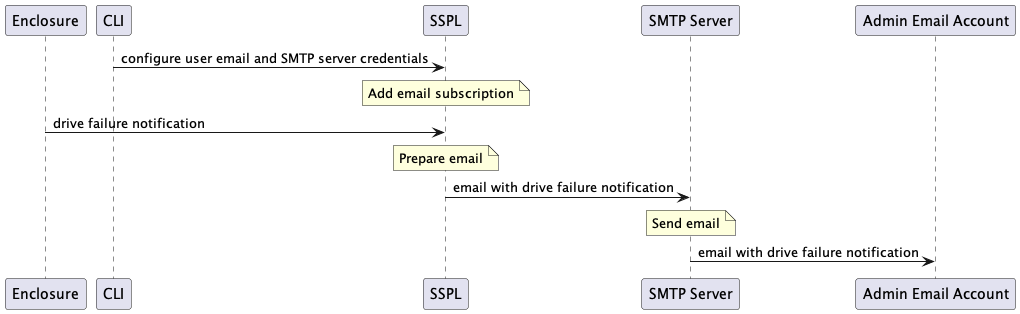

The diagram above was rendered by PlantUML. Its source (embedded in the PNG):
@startuml
participant Enclosure
participant CLI
participant SSPL
participant "SMTP Server"
participant "Admin Email Account"

CLI -> SSPL: configure user email and SMTP server credentials
note over SSPL: Add email subscription
Enclosure -> SSPL: drive failure notification
note over SSPL: Prepare email
SSPL -> "SMTP Server": email with drive failure notification
note over "SMTP Server": Send email
"SMTP Server" -> "Admin Email Account": email with drive failure notification
@enduml